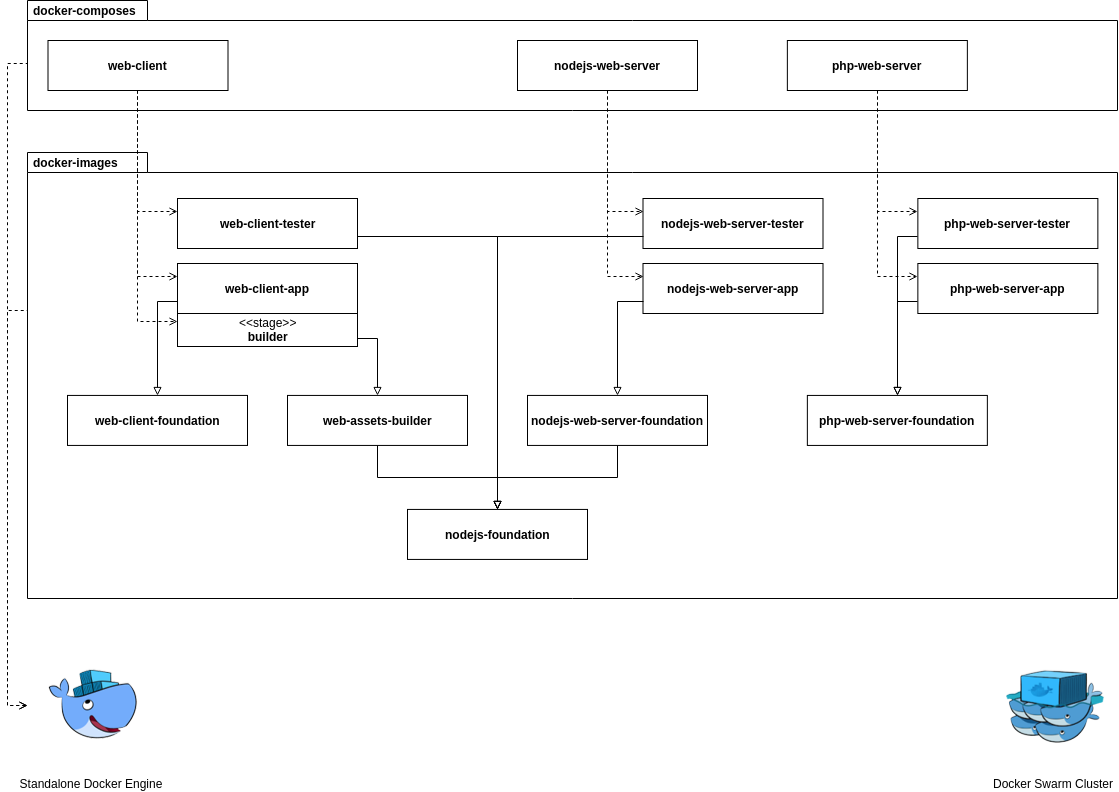

The diagram above was exported from draw.io. Its source (the exported page's mxGraphModel, read from the mxfile embedded in the PNG):
<mxGraphModel dx="846" dy="477" grid="1" gridSize="10" guides="1" tooltips="1" connect="1" arrows="1" fold="1" page="1" pageScale="1" pageWidth="1169" pageHeight="827" math="0" shadow="0">
  <root>
    <mxCell id="0" />
    <mxCell id="1" parent="0" />
    <mxCell id="2" style="edgeStyle=orthogonalEdgeStyle;html=1;exitX=0.5;exitY=1;exitDx=0;exitDy=0;entryX=0;entryY=0.25;entryDx=0;entryDy=0;startArrow=none;startFill=0;endArrow=open;endFill=0;jettySize=auto;orthogonalLoop=1;dashed=1;rounded=0;" edge="1" source="31" target="37" parent="1">
      <mxGeometry relative="1" as="geometry" />
    </mxCell>
    <mxCell id="3" style="edgeStyle=orthogonalEdgeStyle;html=1;exitX=0.5;exitY=1;exitDx=0;exitDy=0;entryX=0;entryY=0.25;entryDx=0;entryDy=0;startArrow=none;startFill=0;endArrow=open;endFill=0;jettySize=auto;orthogonalLoop=1;dashed=1;rounded=0;" edge="1" source="31" target="33" parent="1">
      <mxGeometry relative="1" as="geometry" />
    </mxCell>
    <mxCell id="4" value="docker-images&lt;br&gt;" style="shape=folder;fontStyle=1;spacingTop=-2;tabWidth=120;tabHeight=20;tabPosition=left;html=1;fillColor=none;verticalAlign=top;align=left;spacing=0;spacingLeft=5;" vertex="1" parent="1">
      <mxGeometry x="40" y="190" width="1090" height="446" as="geometry" />
    </mxCell>
    <mxCell id="5" value="docker-composes&lt;br&gt;" style="shape=folder;fontStyle=1;spacingTop=-2;tabWidth=120;tabHeight=20;tabPosition=left;html=1;fillColor=none;verticalAlign=top;align=left;spacing=0;spacingLeft=5;" vertex="1" parent="1">
      <mxGeometry x="40" y="38" width="1090" height="110" as="geometry" />
    </mxCell>
    <mxCell id="6" value="Docker Swarm Cluster" style="shape=image;verticalLabelPosition=bottom;labelBackgroundColor=none;verticalAlign=top;aspect=fixed;imageAspect=0;image=data:image/png,(base64 omitted: 14636 chars);strokeOpacity=100;" vertex="1" parent="1">
      <mxGeometry x="1002.0000000000005" y="679.9284667968747" width="128" height="127" as="geometry" />
    </mxCell>
    <mxCell id="7" style="edgeStyle=orthogonalEdgeStyle;rounded=0;html=1;exitX=0;exitY=0.5;exitDx=0;exitDy=0;entryX=0;entryY=0;entryDx=0;entryDy=62.5;entryPerimeter=0;dashed=1;endArrow=none;endFill=0;jettySize=auto;orthogonalLoop=1;startArrow=open;startFill=0;" edge="1" source="9" target="5" parent="1">
      <mxGeometry relative="1" as="geometry" />
    </mxCell>
    <mxCell id="8" style="edgeStyle=orthogonalEdgeStyle;rounded=0;html=1;exitX=0;exitY=0.5;exitDx=0;exitDy=0;entryX=0;entryY=0;entryDx=0;entryDy=157.5;entryPerimeter=0;dashed=1;endArrow=none;endFill=0;jettySize=auto;orthogonalLoop=1;startArrow=open;startFill=0;" edge="1" source="9" target="4" parent="1">
      <mxGeometry relative="1" as="geometry" />
    </mxCell>
    <mxCell id="9" value="Standalone Docker Engine" style="shape=image;verticalLabelPosition=bottom;labelBackgroundColor=none;verticalAlign=top;aspect=fixed;imageAspect=0;image=data:image/png,(base64 omitted: 9376 chars);" vertex="1" parent="1">
      <mxGeometry x="40" y="678.9284667968749" width="128" height="128" as="geometry" />
    </mxCell>
    <mxCell id="10" style="edgeStyle=orthogonalEdgeStyle;html=1;exitX=0.5;exitY=1;exitDx=0;exitDy=0;entryX=0;entryY=0.25;entryDx=0;entryDy=0;startArrow=none;startFill=0;endArrow=open;endFill=0;jettySize=auto;orthogonalLoop=1;dashed=1;rounded=0;" edge="1" source="13" target="30" parent="1">
      <mxGeometry relative="1" as="geometry" />
    </mxCell>
    <mxCell id="11" style="edgeStyle=orthogonalEdgeStyle;html=1;exitX=0.5;exitY=1;exitDx=0;exitDy=0;entryX=0;entryY=0.25;entryDx=0;entryDy=0;startArrow=none;startFill=0;endArrow=open;endFill=0;jettySize=auto;orthogonalLoop=1;dashed=1;rounded=0;" edge="1" source="13" target="23" parent="1">
      <mxGeometry relative="1" as="geometry" />
    </mxCell>
    <mxCell id="12" style="edgeStyle=orthogonalEdgeStyle;html=1;exitX=0.5;exitY=1;exitDx=0;exitDy=0;entryX=0;entryY=0.25;entryDx=0;entryDy=0;startArrow=none;startFill=0;endArrow=open;endFill=0;jettySize=auto;orthogonalLoop=1;dashed=1;rounded=0;" edge="1" source="13" target="20" parent="1">
      <mxGeometry relative="1" as="geometry" />
    </mxCell>
    <mxCell id="13" value="web-client" style="html=1;fillColor=none;align=center;fontStyle=1" vertex="1" parent="1">
      <mxGeometry x="60.499999999999886" y="78" width="180" height="50" as="geometry" />
    </mxCell>
    <mxCell id="14" style="edgeStyle=orthogonalEdgeStyle;html=1;exitX=0.5;exitY=1;exitDx=0;exitDy=0;entryX=0;entryY=0.25;entryDx=0;entryDy=0;startArrow=none;startFill=0;endArrow=open;endFill=0;jettySize=auto;orthogonalLoop=1;dashed=1;rounded=0;" edge="1" source="16" target="28" parent="1">
      <mxGeometry relative="1" as="geometry" />
    </mxCell>
    <mxCell id="15" style="edgeStyle=orthogonalEdgeStyle;html=1;exitX=0.5;exitY=1;exitDx=0;exitDy=0;entryX=0;entryY=0.25;entryDx=0;entryDy=0;startArrow=none;startFill=0;endArrow=open;endFill=0;jettySize=auto;orthogonalLoop=1;dashed=1;rounded=0;" edge="1" source="16" target="25" parent="1">
      <mxGeometry relative="1" as="geometry" />
    </mxCell>
    <mxCell id="16" value="php-web-server" style="html=1;fillColor=none;align=center;fontStyle=1" vertex="1" parent="1">
      <mxGeometry x="799.8571428571429" y="78" width="180" height="50" as="geometry" />
    </mxCell>
    <mxCell id="17" style="edgeStyle=orthogonalEdgeStyle;rounded=0;orthogonalLoop=1;jettySize=auto;html=1;exitX=0.5;exitY=1;exitDx=0;exitDy=0;entryX=0.5;entryY=0;entryDx=0;entryDy=0;endArrow=block;endFill=0;" edge="1" source="18" target="38" parent="1">
      <mxGeometry relative="1" as="geometry" />
    </mxCell>
    <mxCell id="18" value="web-assets-builder" style="html=1;fillColor=none;align=center;fontStyle=1" vertex="1" parent="1">
      <mxGeometry x="300" y="432.9285583496094" width="180" height="50" as="geometry" />
    </mxCell>
    <mxCell id="19" style="edgeStyle=orthogonalEdgeStyle;rounded=0;html=1;exitX=1;exitY=0.75;exitDx=0;exitDy=0;entryX=0.5;entryY=0;entryDx=0;entryDy=0;endArrow=block;endFill=0;jettySize=auto;orthogonalLoop=1;" edge="1" source="20" target="38" parent="1">
      <mxGeometry relative="1" as="geometry" />
    </mxCell>
    <mxCell id="20" value="web-client-tester" style="html=1;fillColor=none;align=center;flipH=1;fontStyle=1" vertex="1" parent="1">
      <mxGeometry x="190" y="236" width="180" height="50" as="geometry" />
    </mxCell>
    <mxCell id="21" value="web-client-foundation" style="html=1;fillColor=none;align=center;fontStyle=1" vertex="1" parent="1">
      <mxGeometry x="80" y="432.9285583496094" width="180" height="50" as="geometry" />
    </mxCell>
    <mxCell id="22" style="edgeStyle=orthogonalEdgeStyle;rounded=0;html=1;exitX=0;exitY=0.75;exitDx=0;exitDy=0;entryX=0.5;entryY=0;entryDx=0;entryDy=0;endArrow=block;endFill=0;jettySize=auto;orthogonalLoop=1;" edge="1" source="23" target="21" parent="1">
      <mxGeometry relative="1" as="geometry" />
    </mxCell>
    <mxCell id="23" value="web-client-app" style="html=1;fillColor=none;align=center;flipH=1;fontStyle=1" vertex="1" parent="1">
      <mxGeometry x="190.00000000000014" y="301" width="180" height="50" as="geometry" />
    </mxCell>
    <mxCell id="24" style="edgeStyle=orthogonalEdgeStyle;rounded=0;html=1;exitX=0;exitY=0.75;exitDx=0;exitDy=0;endArrow=block;endFill=0;jettySize=auto;orthogonalLoop=1;entryX=0.5;entryY=0;entryDx=0;entryDy=0;" edge="1" source="28" target="26" parent="1">
      <mxGeometry relative="1" as="geometry">
        <mxPoint x="900" y="440" as="targetPoint" />
      </mxGeometry>
    </mxCell>
    <mxCell id="25" value="php-web-server-tester" style="html=1;fillColor=none;align=center;flipH=0;flipV=1;fontStyle=1" vertex="1" parent="1">
      <mxGeometry x="930.3571428571429" y="236" width="180" height="50" as="geometry" />
    </mxCell>
    <mxCell id="26" value="php-web-server-foundation" style="html=1;fillColor=none;align=center;fontStyle=1" vertex="1" parent="1">
      <mxGeometry x="819.8571428571429" y="432.9285583496094" width="180" height="50" as="geometry" />
    </mxCell>
    <mxCell id="27" style="edgeStyle=orthogonalEdgeStyle;rounded=0;html=1;exitX=0;exitY=0.75;exitDx=0;exitDy=0;entryX=0.5;entryY=0;entryDx=0;entryDy=0;endArrow=block;endFill=0;jettySize=auto;orthogonalLoop=1;" edge="1" source="25" target="26" parent="1">
      <mxGeometry relative="1" as="geometry" />
    </mxCell>
    <mxCell id="28" value="php-web-server-app" style="html=1;fillColor=none;align=center;flipH=0;flipV=1;fontStyle=1" vertex="1" parent="1">
      <mxGeometry x="930.3571428571429" y="301" width="180" height="50" as="geometry" />
    </mxCell>
    <mxCell id="29" style="edgeStyle=orthogonalEdgeStyle;rounded=0;html=1;exitX=1;exitY=0.75;exitDx=0;exitDy=0;entryX=0.5;entryY=0;entryDx=0;entryDy=0;endArrow=block;endFill=0;jettySize=auto;orthogonalLoop=1;" edge="1" source="30" target="18" parent="1">
      <mxGeometry relative="1" as="geometry" />
    </mxCell>
    <mxCell id="30" value="&lt;span style=&quot;font-weight: normal&quot;&gt;&lt;font style=&quot;font-size: 12px&quot;&gt;&amp;lt;&amp;lt;stage&amp;gt;&amp;gt;&lt;/font&gt;&lt;/span&gt;&lt;br&gt;builder&lt;br&gt;" style="html=1;fillColor=none;align=center;fontStyle=1" vertex="1" parent="1">
      <mxGeometry x="190.00000000000014" y="351" width="180" height="33" as="geometry" />
    </mxCell>
    <mxCell id="31" value="nodejs-web-server" style="html=1;fillColor=none;align=center;fontStyle=1" vertex="1" parent="1">
      <mxGeometry x="530.0000000000001" y="78" width="180" height="50" as="geometry" />
    </mxCell>
    <mxCell id="32" style="edgeStyle=orthogonalEdgeStyle;rounded=0;html=1;exitX=0;exitY=0.75;exitDx=0;exitDy=0;entryX=0.5;entryY=0;entryDx=0;entryDy=0;endArrow=block;endFill=0;jettySize=auto;orthogonalLoop=1;" edge="1" source="33" target="38" parent="1">
      <mxGeometry relative="1" as="geometry" />
    </mxCell>
    <mxCell id="33" value="nodejs-web-server-tester" style="html=1;fillColor=none;align=center;flipH=0;flipV=1;fontStyle=1" vertex="1" parent="1">
      <mxGeometry x="655.5" y="236" width="180" height="50" as="geometry" />
    </mxCell>
    <mxCell id="34" style="edgeStyle=orthogonalEdgeStyle;rounded=0;orthogonalLoop=1;jettySize=auto;html=1;exitX=0.5;exitY=1;exitDx=0;exitDy=0;entryX=0.5;entryY=0;entryDx=0;entryDy=0;endArrow=block;endFill=0;" edge="1" source="35" target="38" parent="1">
      <mxGeometry relative="1" as="geometry" />
    </mxCell>
    <mxCell id="35" value="nodejs-web-server-foundation" style="html=1;fillColor=none;align=center;fontStyle=1" vertex="1" parent="1">
      <mxGeometry x="540" y="432.9285583496094" width="180" height="50" as="geometry" />
    </mxCell>
    <mxCell id="36" style="edgeStyle=orthogonalEdgeStyle;rounded=0;html=1;exitX=0;exitY=0.75;exitDx=0;exitDy=0;entryX=0.5;entryY=0;entryDx=0;entryDy=0;endArrow=block;endFill=0;jettySize=auto;orthogonalLoop=1;" edge="1" source="37" target="35" parent="1">
      <mxGeometry relative="1" as="geometry" />
    </mxCell>
    <mxCell id="37" value="nodejs-web-server-app" style="html=1;fillColor=none;align=center;flipH=0;flipV=1;fontStyle=1" vertex="1" parent="1">
      <mxGeometry x="655.4999999999999" y="301" width="180" height="50" as="geometry" />
    </mxCell>
    <mxCell id="38" value="nodejs-foundation" style="html=1;fillColor=none;align=center;fontStyle=1" vertex="1" parent="1">
      <mxGeometry x="420" y="546.9285583496094" width="180" height="50" as="geometry" />
    </mxCell>
  </root>
</mxGraphModel>